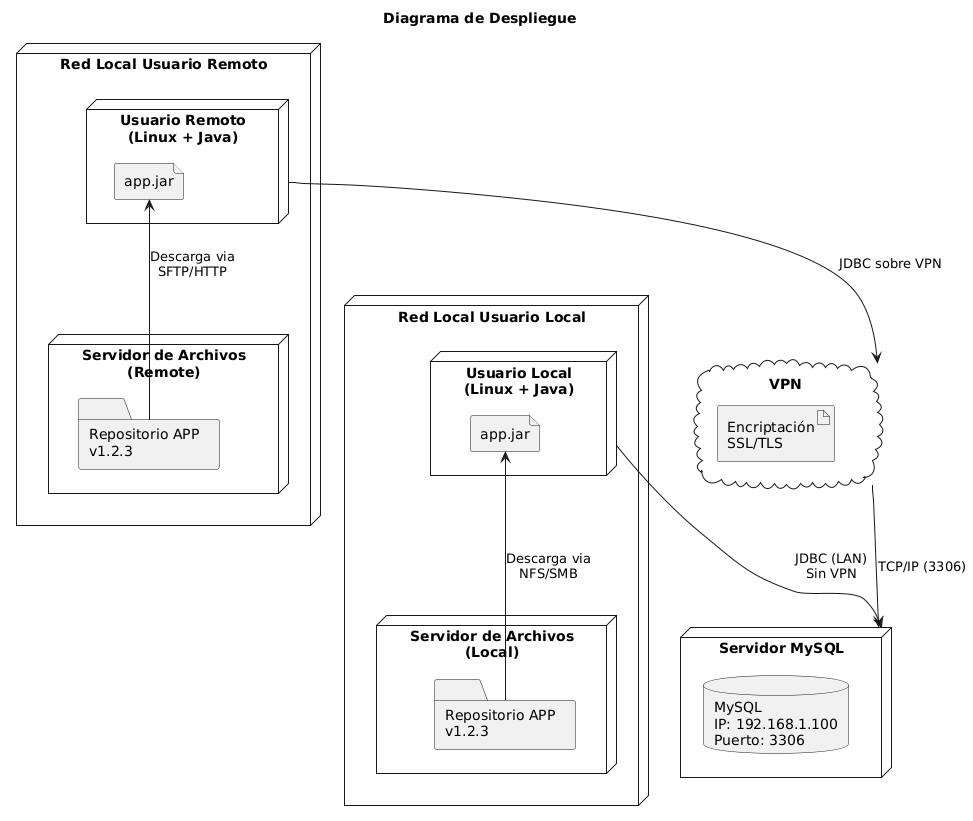

The diagram above was rendered by PlantUML. Its source (embedded in the PNG):
@startuml
title Diagrama de Despliegue

node "Red Local Usuario Remoto" as net_remote {
  node "Usuario Remoto\n(Linux + Java)" as user {
    file "app.jar" as app_remote
  }
  
  node "Servidor de Archivos\n(Remote)" as fs_remote {
    folder "Repositorio APP\nv1.2.3" as repo_remote
  }
  
  app_remote <-- repo_remote : "Descarga via\nSFTP/HTTP"
}

node "Red Local Usuario Local" as net_local {
  node "Usuario Local\n(Linux + Java)" as user_local {
    file "app.jar" as app_local
  }
  
  node "Servidor de Archivos\n(Local)" as fs_local {
    folder "Repositorio APP\nv1.2.3" as repo_local
  }
  
  app_local <-- repo_local : "Descarga via\nNFS/SMB"
}

cloud "VPN" as vpn {
  artifact "Encriptación\nSSL/TLS"
}

node "Servidor MySQL" as db {
  database "MySQL\nIP: 192.168.1.100\nPuerto: 3306"
}

' Conexiones principales
user_local --> db : "JDBC (LAN)\nSin VPN"
user --> vpn : "JDBC sobre VPN"
vpn --> db : "TCP/IP (3306)"

' Sincronización entre repositorios
fs_remote -[hidden]-> fs_local
note on link: "Sync via rsync/\nGit LFS"
@enduml